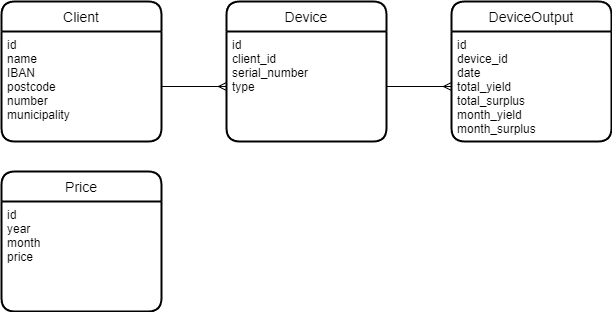

The diagram above was exported from draw.io. Its source (the exported page's mxGraphModel, read from the mxfile embedded in the PNG):
<mxGraphModel dx="1024" dy="612" grid="1" gridSize="10" guides="1" tooltips="1" connect="1" arrows="1" fold="1" page="1" pageScale="1" pageWidth="850" pageHeight="1100" math="0" shadow="0" extFonts="Permanent Marker^https://fonts.googleapis.com/css?family=Permanent+Marker">
  <root>
    <mxCell id="0" />
    <mxCell id="1" parent="0" />
    <mxCell id="R4m8vMiZ_w7s0IGlkfu_-5" value="Client" style="swimlane;childLayout=stackLayout;horizontal=1;startSize=30;horizontalStack=0;rounded=1;fontSize=14;fontStyle=0;strokeWidth=2;resizeParent=0;resizeLast=1;shadow=0;dashed=0;align=center;" parent="1" vertex="1">
      <mxGeometry x="120" y="40" width="160" height="140" as="geometry" />
    </mxCell>
    <mxCell id="R4m8vMiZ_w7s0IGlkfu_-6" value="id&#10;name&#10;IBAN&#10;postcode&#10;number&#10;municipality" style="align=left;strokeColor=none;fillColor=none;spacingLeft=4;fontSize=12;verticalAlign=top;resizable=0;rotatable=0;part=1;" parent="R4m8vMiZ_w7s0IGlkfu_-5" vertex="1">
      <mxGeometry y="30" width="160" height="110" as="geometry" />
    </mxCell>
    <mxCell id="j9jy47N1t-lsWk58SmvS-1" value="Device" style="swimlane;childLayout=stackLayout;horizontal=1;startSize=30;horizontalStack=0;rounded=1;fontSize=14;fontStyle=0;strokeWidth=2;resizeParent=0;resizeLast=1;shadow=0;dashed=0;align=center;" parent="1" vertex="1">
      <mxGeometry x="345" y="40" width="160" height="140" as="geometry" />
    </mxCell>
    <mxCell id="j9jy47N1t-lsWk58SmvS-2" value="id&#10;client_id&#10;serial_number&#10;type&#10;&#10;" style="align=left;strokeColor=none;fillColor=none;spacingLeft=4;fontSize=12;verticalAlign=top;resizable=0;rotatable=0;part=1;" parent="j9jy47N1t-lsWk58SmvS-1" vertex="1">
      <mxGeometry y="30" width="160" height="110" as="geometry" />
    </mxCell>
    <mxCell id="j9jy47N1t-lsWk58SmvS-3" value="DeviceOutput" style="swimlane;childLayout=stackLayout;horizontal=1;startSize=30;horizontalStack=0;rounded=1;fontSize=14;fontStyle=0;strokeWidth=2;resizeParent=0;resizeLast=1;shadow=0;dashed=0;align=center;" parent="1" vertex="1">
      <mxGeometry x="570" y="40" width="160" height="140" as="geometry" />
    </mxCell>
    <mxCell id="j9jy47N1t-lsWk58SmvS-4" value="id&#10;device_id&#10;date&#10;total_yield&#10;total_surplus&#10;month_yield&#10;month_surplus&#10;" style="align=left;strokeColor=none;fillColor=none;spacingLeft=4;fontSize=12;verticalAlign=top;resizable=0;rotatable=0;part=1;" parent="j9jy47N1t-lsWk58SmvS-3" vertex="1">
      <mxGeometry y="30" width="160" height="110" as="geometry" />
    </mxCell>
    <mxCell id="j9jy47N1t-lsWk58SmvS-6" style="edgeStyle=orthogonalEdgeStyle;rounded=0;orthogonalLoop=1;jettySize=auto;html=1;exitX=1;exitY=0.5;exitDx=0;exitDy=0;entryX=0;entryY=0.5;entryDx=0;entryDy=0;endArrow=ERmany;endFill=0;" parent="1" source="R4m8vMiZ_w7s0IGlkfu_-6" target="j9jy47N1t-lsWk58SmvS-2" edge="1">
      <mxGeometry relative="1" as="geometry" />
    </mxCell>
    <mxCell id="j9jy47N1t-lsWk58SmvS-7" style="edgeStyle=orthogonalEdgeStyle;rounded=0;orthogonalLoop=1;jettySize=auto;html=1;exitX=1;exitY=0.5;exitDx=0;exitDy=0;entryX=0;entryY=0.5;entryDx=0;entryDy=0;startArrow=none;startFill=0;endArrow=ERmany;endFill=0;" parent="1" source="j9jy47N1t-lsWk58SmvS-2" target="j9jy47N1t-lsWk58SmvS-4" edge="1">
      <mxGeometry relative="1" as="geometry" />
    </mxCell>
    <mxCell id="9_Qa1RIEukRlvMp_cyiC-1" value="Price" style="swimlane;childLayout=stackLayout;horizontal=1;startSize=30;horizontalStack=0;rounded=1;fontSize=14;fontStyle=0;strokeWidth=2;resizeParent=0;resizeLast=1;shadow=0;dashed=0;align=center;" vertex="1" parent="1">
      <mxGeometry x="120" y="210" width="160" height="140" as="geometry" />
    </mxCell>
    <mxCell id="9_Qa1RIEukRlvMp_cyiC-2" value="id&#10;year&#10;month&#10;price" style="align=left;strokeColor=none;fillColor=none;spacingLeft=4;fontSize=12;verticalAlign=top;resizable=0;rotatable=0;part=1;" vertex="1" parent="9_Qa1RIEukRlvMp_cyiC-1">
      <mxGeometry y="30" width="160" height="110" as="geometry" />
    </mxCell>
  </root>
</mxGraphModel>